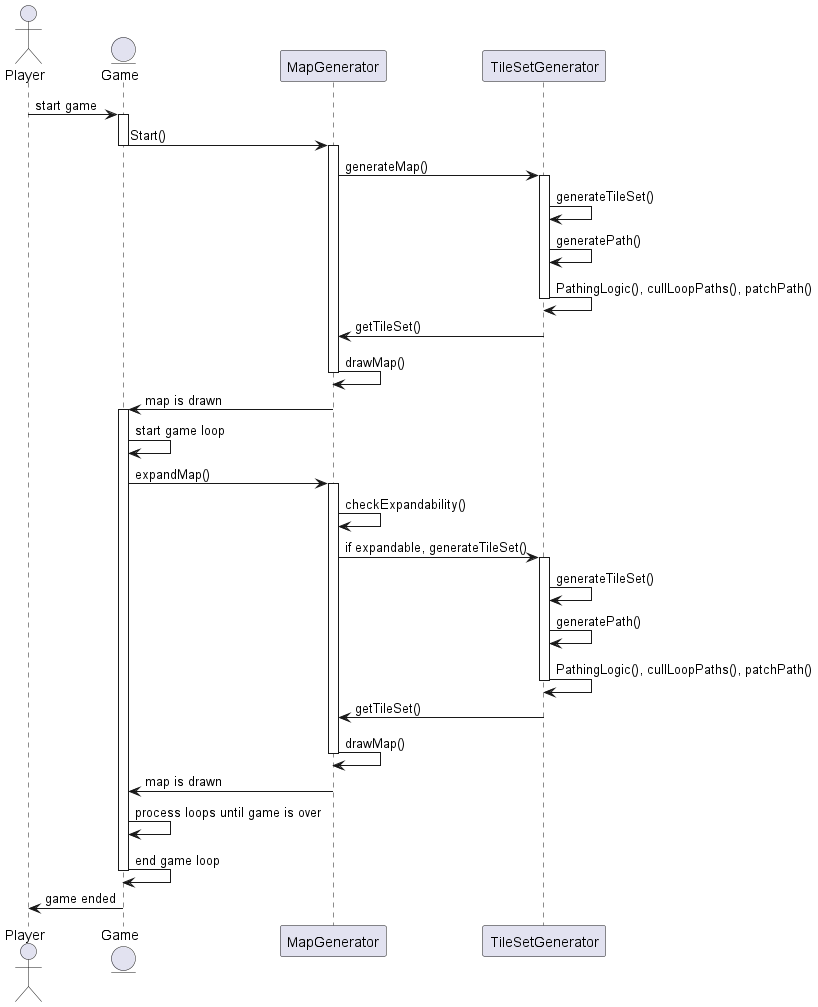

The diagram above was rendered by PlantUML. Its source (embedded in the PNG):
@startuml SequenceDiagram_MapGen

actor Player as user
entity Game as game 
participant MapGenerator as map_gen
participant TileSetGenerator as tile_gen

user -> game : start game
activate game
game -> map_gen : Start()
deactivate game
activate map_gen
map_gen -> tile_gen : generateMap()
activate tile_gen
tile_gen -> tile_gen : generateTileSet()
tile_gen -> tile_gen : generatePath()
tile_gen -> tile_gen : PathingLogic(), cullLoopPaths(), patchPath()
deactivate tile_gen
tile_gen -> map_gen : getTileSet()
map_gen -> map_gen : drawMap()
deactivate map_gen
map_gen -> game : map is drawn
activate game
game -> game : start game loop
game -> map_gen : expandMap()
activate map_gen
map_gen -> map_gen : checkExpandability()
map_gen -> tile_gen : if expandable, generateTileSet()
activate tile_gen
tile_gen -> tile_gen : generateTileSet()
tile_gen -> tile_gen : generatePath()
tile_gen -> tile_gen : PathingLogic(), cullLoopPaths(), patchPath()
deactivate tile_gen
tile_gen -> map_gen : getTileSet()
map_gen -> map_gen : drawMap()
deactivate map_gen
map_gen -> game : map is drawn
game -> game : process loops until game is over
game -> game : end game loop
deactivate game
game -> user : game ended

@enduml